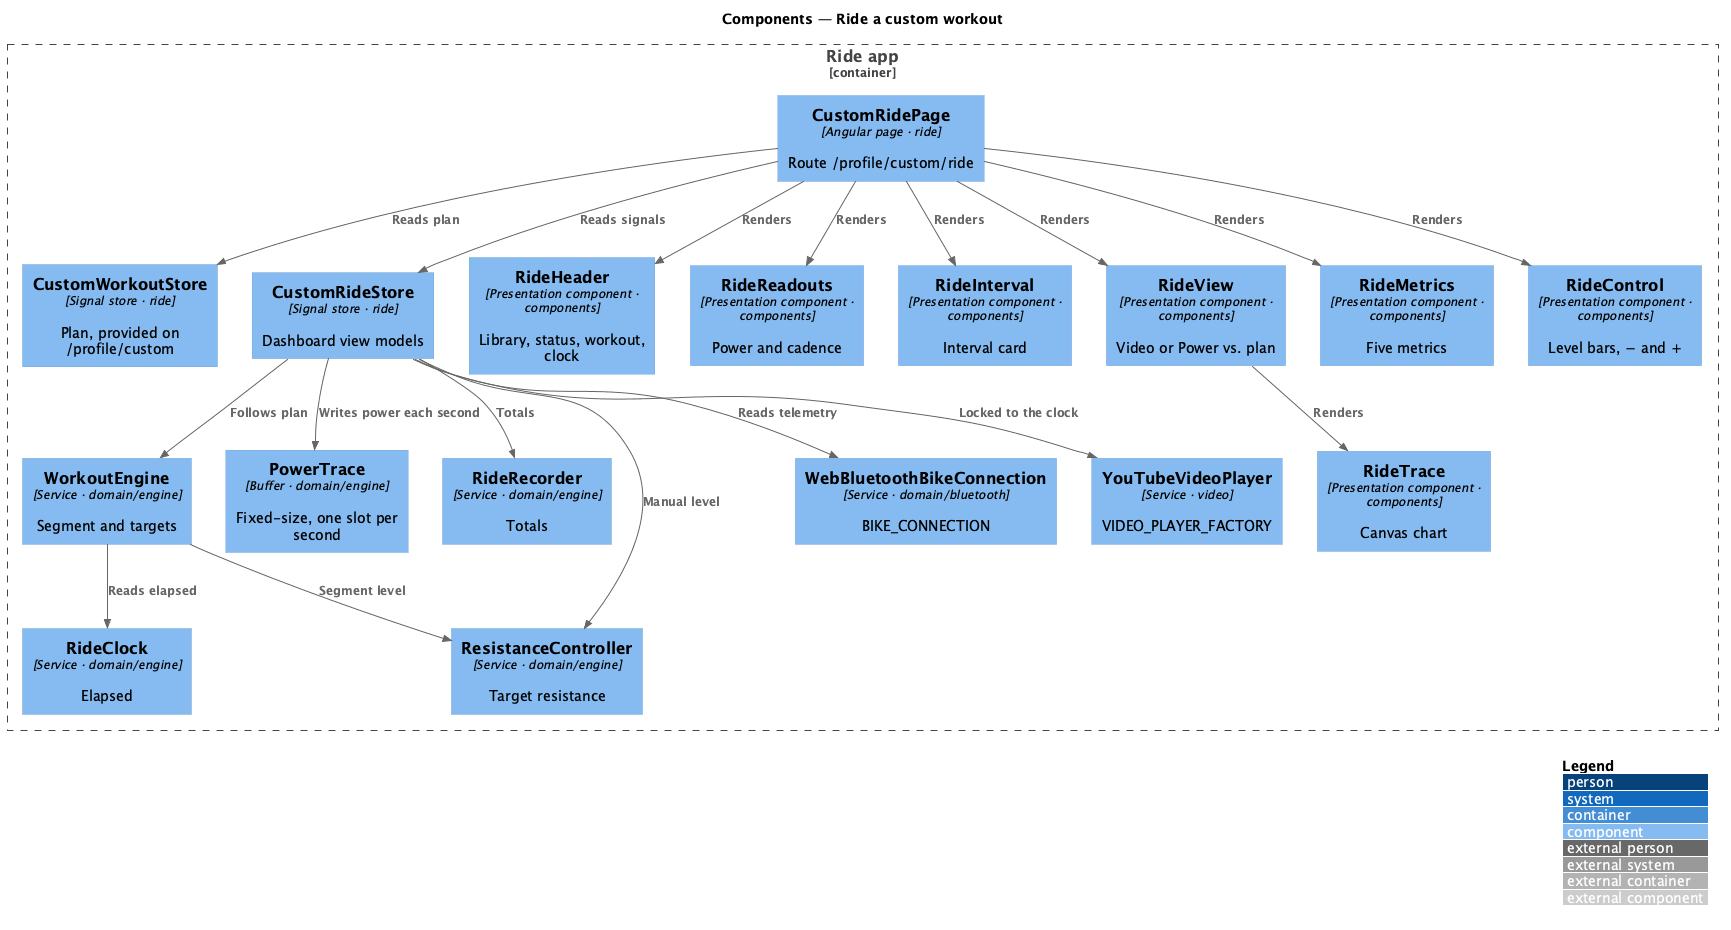

The diagram above was rendered by PlantUML. Its source (embedded in the PNG):
@startuml
!include <C4/C4_Component>
LAYOUT_WITH_LEGEND()
title Components — Ride a custom workout

Container_Boundary(app, "Ride app") {
  Component(draft, "CustomWorkoutStore", "Signal store · ride", "Plan, provided on /profile/custom")
  Component(page, "CustomRidePage", "Angular page · ride", "Route /profile/custom/ride")
  Component(store, "CustomRideStore", "Signal store · ride", "Dashboard view models")
  Component(header, "RideHeader", "Presentation component · components", "Library, status, workout, clock")
  Component(readouts, "RideReadouts", "Presentation component · components", "Power and cadence")
  Component(interval, "RideInterval", "Presentation component · components", "Interval card")
  Component(view, "RideView", "Presentation component · components", "Video or Power vs. plan")
  Component(trace, "RideTrace", "Presentation component · components", "Canvas chart")
  Component(metrics, "RideMetrics", "Presentation component · components", "Five metrics")
  Component(control, "RideControl", "Presentation component · components", "Level bars, − and +")
  Component(engine, "WorkoutEngine", "Service · domain/engine", "Segment and targets")
  Component(clock, "RideClock", "Service · domain/engine", "Elapsed")
  Component(ptrace, "PowerTrace", "Buffer · domain/engine", "Fixed-size, one slot per second")
  Component(recorder, "RideRecorder", "Service · domain/engine", "Totals")
  Component(resist, "ResistanceController", "Service · domain/engine", "Target resistance")
  Component(conn, "WebBluetoothBikeConnection", "Service · domain/bluetooth", "BIKE_CONNECTION")
  Component(player, "YouTubeVideoPlayer", "Service · video", "VIDEO_PLAYER_FACTORY")
}
Rel(page, draft, "Reads plan")
Rel(page, store, "Reads signals")
Rel(page, header, "Renders")
Rel(page, readouts, "Renders")
Rel(page, interval, "Renders")
Rel(page, view, "Renders")
Rel(view, trace, "Renders")
Rel(page, metrics, "Renders")
Rel(page, control, "Renders")
Rel(store, engine, "Follows plan")
Rel(engine, clock, "Reads elapsed")
Rel(engine, resist, "Segment level")
Rel(store, ptrace, "Writes power each second")
Rel(store, recorder, "Totals")
Rel(store, conn, "Reads telemetry")
Rel(store, resist, "Manual level")
Rel(store, player, "Locked to the clock")
@enduml